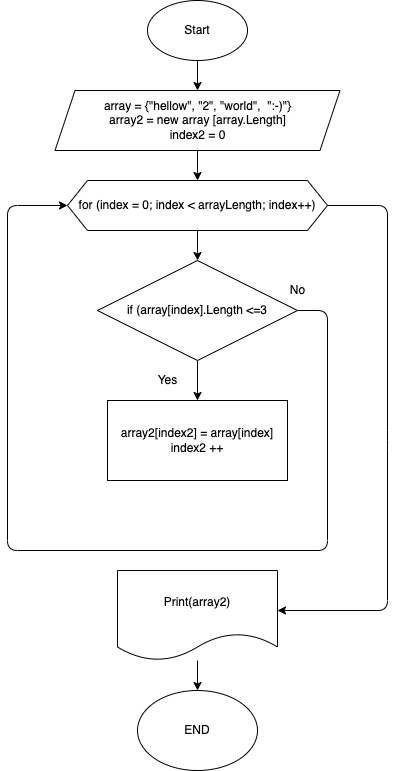

The diagram above was exported from draw.io. Its source (the exported page's mxGraphModel, read from the mxfile embedded in the PNG):
<mxGraphModel dx="728" dy="278" grid="1" gridSize="10" guides="1" tooltips="1" connect="1" arrows="1" fold="1" page="1" pageScale="1" pageWidth="827" pageHeight="1169" math="0" shadow="0">
  <root>
    <mxCell id="0" />
    <mxCell id="1" parent="0" />
    <mxCell id="4" value="" style="edgeStyle=none;html=1;" edge="1" parent="1" source="2" target="3">
      <mxGeometry relative="1" as="geometry" />
    </mxCell>
    <mxCell id="2" value="Start" style="ellipse;whiteSpace=wrap;html=1;" vertex="1" parent="1">
      <mxGeometry x="360" y="110" width="100" height="60" as="geometry" />
    </mxCell>
    <mxCell id="16" style="edgeStyle=none;html=1;entryX=0.5;entryY=0;entryDx=0;entryDy=0;" edge="1" parent="1" source="3" target="6">
      <mxGeometry relative="1" as="geometry" />
    </mxCell>
    <mxCell id="3" value="array = {&quot;hellow&quot;, &quot;2&quot;, &quot;world&quot;,&amp;nbsp; &quot;:-)&quot;}&lt;br&gt;array2 = new array [array.Length]&lt;br&gt;index2 = 0" style="shape=parallelogram;perimeter=parallelogramPerimeter;whiteSpace=wrap;html=1;fixedSize=1;" vertex="1" parent="1">
      <mxGeometry x="267.5" y="200" width="285" height="60" as="geometry" />
    </mxCell>
    <mxCell id="10" value="" style="edgeStyle=none;html=1;" edge="1" parent="1" source="6" target="7">
      <mxGeometry relative="1" as="geometry" />
    </mxCell>
    <mxCell id="12" style="edgeStyle=none;html=1;exitX=1;exitY=0.5;exitDx=0;exitDy=0;" edge="1" parent="1" source="6">
      <mxGeometry relative="1" as="geometry">
        <mxPoint x="490" y="720" as="targetPoint" />
        <mxPoint x="600" y="560" as="sourcePoint" />
        <Array as="points">
          <mxPoint x="600" y="315" />
          <mxPoint x="600" y="550" />
          <mxPoint x="600" y="720" />
        </Array>
      </mxGeometry>
    </mxCell>
    <mxCell id="6" value="for (index = 0; index &amp;lt; arrayLength; index++)" style="shape=hexagon;perimeter=hexagonPerimeter2;whiteSpace=wrap;html=1;fixedSize=1;" vertex="1" parent="1">
      <mxGeometry x="280" y="290" width="260" height="50" as="geometry" />
    </mxCell>
    <mxCell id="9" style="edgeStyle=none;html=1;entryX=0.5;entryY=0;entryDx=0;entryDy=0;" edge="1" parent="1" source="7" target="8">
      <mxGeometry relative="1" as="geometry" />
    </mxCell>
    <mxCell id="13" style="edgeStyle=none;html=1;exitX=1;exitY=0.5;exitDx=0;exitDy=0;entryX=0;entryY=0.5;entryDx=0;entryDy=0;" edge="1" parent="1" source="7" target="6">
      <mxGeometry relative="1" as="geometry">
        <mxPoint x="230" y="660" as="targetPoint" />
        <Array as="points">
          <mxPoint x="540" y="420" />
          <mxPoint x="540" y="660" />
          <mxPoint x="220" y="660" />
          <mxPoint x="220" y="315" />
        </Array>
      </mxGeometry>
    </mxCell>
    <mxCell id="7" value="if (array[index].Length &amp;lt;=3" style="rhombus;whiteSpace=wrap;html=1;" vertex="1" parent="1">
      <mxGeometry x="310" y="370" width="200" height="100" as="geometry" />
    </mxCell>
    <mxCell id="8" value="array2[index2] = array[index]&lt;br&gt;index2 ++" style="rounded=0;whiteSpace=wrap;html=1;" vertex="1" parent="1">
      <mxGeometry x="320" y="510" width="180" height="80" as="geometry" />
    </mxCell>
    <mxCell id="20" style="edgeStyle=none;html=1;entryX=0.5;entryY=0;entryDx=0;entryDy=0;" edge="1" parent="1" source="15" target="19">
      <mxGeometry relative="1" as="geometry" />
    </mxCell>
    <mxCell id="15" value="Print(array2)" style="shape=document;whiteSpace=wrap;html=1;boundedLbl=1;" vertex="1" parent="1">
      <mxGeometry x="330" y="680" width="160" height="90" as="geometry" />
    </mxCell>
    <mxCell id="17" value="Yes" style="text;html=1;align=center;verticalAlign=middle;resizable=0;points=[];autosize=1;strokeColor=none;fillColor=none;" vertex="1" parent="1">
      <mxGeometry x="360" y="480" width="40" height="20" as="geometry" />
    </mxCell>
    <mxCell id="18" value="No" style="text;html=1;align=center;verticalAlign=middle;resizable=0;points=[];autosize=1;strokeColor=none;fillColor=none;" vertex="1" parent="1">
      <mxGeometry x="495" y="390" width="30" height="20" as="geometry" />
    </mxCell>
    <mxCell id="19" value="END" style="ellipse;whiteSpace=wrap;html=1;" vertex="1" parent="1">
      <mxGeometry x="350" y="800" width="120" height="80" as="geometry" />
    </mxCell>
  </root>
</mxGraphModel>